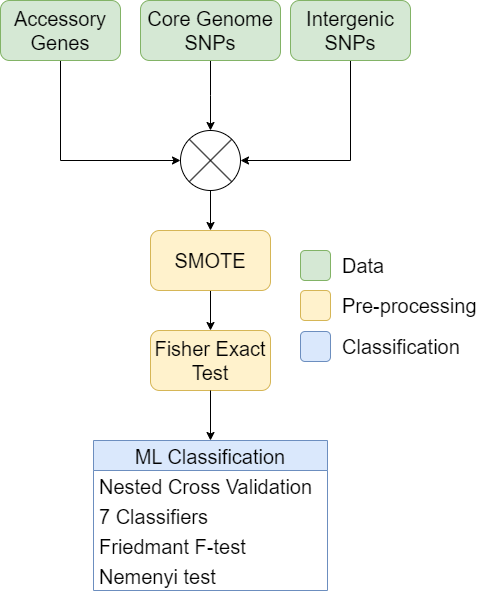

The diagram above was exported from draw.io. Its source (the exported page's mxGraphModel, read from the mxfile embedded in the PNG):
<mxGraphModel dx="1434" dy="750" grid="1" gridSize="10" guides="1" tooltips="1" connect="1" arrows="1" fold="1" page="1" pageScale="1" pageWidth="530" pageHeight="620" math="0" shadow="0">
  <root>
    <mxCell id="0" />
    <mxCell id="1" parent="0" />
    <mxCell id="HxZANSBued6vEK17XJJX-12" style="edgeStyle=orthogonalEdgeStyle;rounded=0;orthogonalLoop=1;jettySize=auto;html=1;exitX=0.5;exitY=1;exitDx=0;exitDy=0;entryX=0.5;entryY=0;entryDx=0;entryDy=0;fontSize=20;" parent="1" source="HxZANSBued6vEK17XJJX-4" target="HxZANSBued6vEK17XJJX-8" edge="1">
      <mxGeometry relative="1" as="geometry" />
    </mxCell>
    <mxCell id="HxZANSBued6vEK17XJJX-4" value="" style="shape=sumEllipse;perimeter=ellipsePerimeter;whiteSpace=wrap;html=1;backgroundOutline=1;fontSize=20;aspect=fixed;" parent="1" vertex="1">
      <mxGeometry x="200" y="140" width="60" height="60" as="geometry" />
    </mxCell>
    <mxCell id="HxZANSBued6vEK17XJJX-13" style="edgeStyle=orthogonalEdgeStyle;rounded=0;orthogonalLoop=1;jettySize=auto;html=1;exitX=0.5;exitY=1;exitDx=0;exitDy=0;entryX=0.5;entryY=0;entryDx=0;entryDy=0;fontSize=20;" parent="1" source="HxZANSBued6vEK17XJJX-8" target="HxZANSBued6vEK17XJJX-9" edge="1">
      <mxGeometry relative="1" as="geometry" />
    </mxCell>
    <mxCell id="HxZANSBued6vEK17XJJX-8" value="SMOTE" style="rounded=1;whiteSpace=wrap;html=1;fontSize=20;fillColor=#fff2cc;strokeColor=#d6b656;" parent="1" vertex="1">
      <mxGeometry x="170" y="240" width="120" height="60" as="geometry" />
    </mxCell>
    <mxCell id="HxZANSBued6vEK17XJJX-9" value="Fisher Exact Test" style="rounded=1;whiteSpace=wrap;html=1;fontSize=20;fillColor=#fff2cc;strokeColor=#d6b656;" parent="1" vertex="1">
      <mxGeometry x="170" y="340" width="120" height="60" as="geometry" />
    </mxCell>
    <mxCell id="HxZANSBued6vEK17XJJX-21" style="edgeStyle=orthogonalEdgeStyle;rounded=0;orthogonalLoop=1;jettySize=auto;html=1;exitX=0.5;exitY=1;exitDx=0;exitDy=0;entryX=0.5;entryY=0;entryDx=0;entryDy=0;fontSize=20;" parent="1" source="HxZANSBued6vEK17XJJX-9" target="HxZANSBued6vEK17XJJX-16" edge="1">
      <mxGeometry relative="1" as="geometry">
        <mxPoint x="230" y="430" as="sourcePoint" />
      </mxGeometry>
    </mxCell>
    <mxCell id="HxZANSBued6vEK17XJJX-16" value="ML Classification" style="swimlane;fontStyle=0;childLayout=stackLayout;horizontal=1;startSize=30;horizontalStack=0;resizeParent=1;resizeParentMax=0;resizeLast=0;collapsible=1;marginBottom=0;fontSize=20;fillColor=#dae8fc;strokeColor=#6c8ebf;" parent="1" vertex="1">
      <mxGeometry x="113" y="450" width="234" height="150" as="geometry" />
    </mxCell>
    <mxCell id="HxZANSBued6vEK17XJJX-17" value="Nested Cross Validation" style="text;strokeColor=none;fillColor=none;align=left;verticalAlign=middle;spacingLeft=4;spacingRight=4;overflow=hidden;points=[[0,0.5],[1,0.5]];portConstraint=eastwest;rotatable=0;fontSize=20;" parent="HxZANSBued6vEK17XJJX-16" vertex="1">
      <mxGeometry y="30" width="234" height="30" as="geometry" />
    </mxCell>
    <mxCell id="HxZANSBued6vEK17XJJX-18" value="7 Classifiers" style="text;strokeColor=none;fillColor=none;align=left;verticalAlign=middle;spacingLeft=4;spacingRight=4;overflow=hidden;points=[[0,0.5],[1,0.5]];portConstraint=eastwest;rotatable=0;fontSize=20;" parent="HxZANSBued6vEK17XJJX-16" vertex="1">
      <mxGeometry y="60" width="234" height="30" as="geometry" />
    </mxCell>
    <mxCell id="HxZANSBued6vEK17XJJX-19" value="Friedmant F-test" style="text;strokeColor=none;fillColor=none;align=left;verticalAlign=middle;spacingLeft=4;spacingRight=4;overflow=hidden;points=[[0,0.5],[1,0.5]];portConstraint=eastwest;rotatable=0;fontSize=20;" parent="HxZANSBued6vEK17XJJX-16" vertex="1">
      <mxGeometry y="90" width="234" height="30" as="geometry" />
    </mxCell>
    <mxCell id="HxZANSBued6vEK17XJJX-22" value="Nemenyi test" style="text;strokeColor=none;fillColor=none;align=left;verticalAlign=middle;spacingLeft=4;spacingRight=4;overflow=hidden;points=[[0,0.5],[1,0.5]];portConstraint=eastwest;rotatable=0;fontSize=20;" parent="HxZANSBued6vEK17XJJX-16" vertex="1">
      <mxGeometry y="120" width="234" height="30" as="geometry" />
    </mxCell>
    <mxCell id="L87Oq_BCiNcy4GLouD5r-4" style="edgeStyle=orthogonalEdgeStyle;rounded=0;orthogonalLoop=1;jettySize=auto;html=1;entryX=0;entryY=0.5;entryDx=0;entryDy=0;exitX=0.5;exitY=1;exitDx=0;exitDy=0;" parent="1" source="L87Oq_BCiNcy4GLouD5r-1" target="HxZANSBued6vEK17XJJX-4" edge="1">
      <mxGeometry relative="1" as="geometry">
        <mxPoint x="80" y="140" as="targetPoint" />
      </mxGeometry>
    </mxCell>
    <mxCell id="L87Oq_BCiNcy4GLouD5r-1" value="&lt;font style=&quot;font-size: 20px;&quot;&gt;Accessory Genes&lt;/font&gt;" style="rounded=1;whiteSpace=wrap;html=1;fillColor=#d5e8d4;strokeColor=#82b366;" parent="1" vertex="1">
      <mxGeometry x="20" y="10" width="120" height="60" as="geometry" />
    </mxCell>
    <mxCell id="L87Oq_BCiNcy4GLouD5r-5" style="edgeStyle=orthogonalEdgeStyle;rounded=0;orthogonalLoop=1;jettySize=auto;html=1;exitX=0.5;exitY=1;exitDx=0;exitDy=0;entryX=0.5;entryY=0;entryDx=0;entryDy=0;" parent="1" source="L87Oq_BCiNcy4GLouD5r-2" edge="1">
      <mxGeometry relative="1" as="geometry">
        <mxPoint x="230" y="140" as="targetPoint" />
      </mxGeometry>
    </mxCell>
    <mxCell id="L87Oq_BCiNcy4GLouD5r-2" value="&lt;font style=&quot;font-size: 20px;&quot;&gt;Core Genome SNPs&lt;/font&gt;" style="rounded=1;whiteSpace=wrap;html=1;fillColor=#d5e8d4;strokeColor=#82b366;" parent="1" vertex="1">
      <mxGeometry x="160" y="10" width="140" height="60" as="geometry" />
    </mxCell>
    <mxCell id="L87Oq_BCiNcy4GLouD5r-6" style="edgeStyle=orthogonalEdgeStyle;rounded=0;orthogonalLoop=1;jettySize=auto;html=1;exitX=0.5;exitY=1;exitDx=0;exitDy=0;entryX=1;entryY=0.5;entryDx=0;entryDy=0;" parent="1" source="L87Oq_BCiNcy4GLouD5r-3" target="HxZANSBued6vEK17XJJX-4" edge="1">
      <mxGeometry relative="1" as="geometry">
        <mxPoint x="370" y="140" as="targetPoint" />
      </mxGeometry>
    </mxCell>
    <mxCell id="L87Oq_BCiNcy4GLouD5r-3" value="&lt;font style=&quot;font-size: 20px;&quot;&gt;Intergenic SNPs&lt;/font&gt;" style="rounded=1;whiteSpace=wrap;html=1;fillColor=#d5e8d4;strokeColor=#82b366;" parent="1" vertex="1">
      <mxGeometry x="310" y="10" width="120" height="60" as="geometry" />
    </mxCell>
    <mxCell id="HxZANSBued6vEK17XJJX-23" value="" style="rounded=1;whiteSpace=wrap;html=1;fontSize=20;aspect=fixed;fillColor=#d5e8d4;strokeColor=#82b366;" parent="1" vertex="1">
      <mxGeometry x="320" y="260" width="30" height="30" as="geometry" />
    </mxCell>
    <mxCell id="HxZANSBued6vEK17XJJX-25" value="" style="rounded=1;whiteSpace=wrap;html=1;fontSize=20;aspect=fixed;fillColor=#fff2cc;strokeColor=#d6b656;" parent="1" vertex="1">
      <mxGeometry x="320" y="300" width="30" height="30" as="geometry" />
    </mxCell>
    <mxCell id="HxZANSBued6vEK17XJJX-26" value="" style="rounded=1;whiteSpace=wrap;html=1;fontSize=20;aspect=fixed;fillColor=#dae8fc;strokeColor=#6c8ebf;" parent="1" vertex="1">
      <mxGeometry x="320" y="341" width="30" height="30" as="geometry" />
    </mxCell>
    <mxCell id="HxZANSBued6vEK17XJJX-27" value="Data" style="text;html=1;strokeColor=none;fillColor=none;align=left;verticalAlign=middle;whiteSpace=wrap;rounded=0;fontSize=20;" parent="1" vertex="1">
      <mxGeometry x="360" y="260" width="60" height="30" as="geometry" />
    </mxCell>
    <mxCell id="HxZANSBued6vEK17XJJX-28" value="Pre-processing" style="text;html=1;strokeColor=none;fillColor=none;align=left;verticalAlign=middle;whiteSpace=wrap;rounded=0;fontSize=20;" parent="1" vertex="1">
      <mxGeometry x="360" y="300" width="140" height="30" as="geometry" />
    </mxCell>
    <mxCell id="HxZANSBued6vEK17XJJX-30" value="Classification" style="text;html=1;strokeColor=none;fillColor=none;align=left;verticalAlign=middle;whiteSpace=wrap;rounded=0;fontSize=20;" parent="1" vertex="1">
      <mxGeometry x="360" y="341" width="140" height="30" as="geometry" />
    </mxCell>
  </root>
</mxGraphModel>